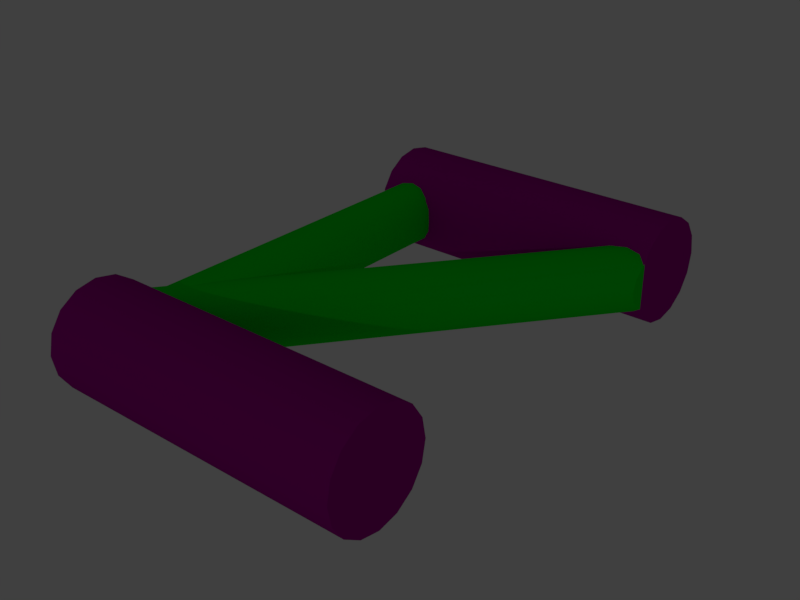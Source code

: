 # Source: mini.blend  (saved by Blender 3.5.10; exported with 4.5.12 LTS)
import bpy
from mathutils import Matrix  # noqa: F401  (used for matrix-valued properties, if any)

bpy.ops.wm.read_factory_settings(use_empty=True)
scene = bpy.context.scene
scene.name = 'Scene'

# ---- collections
col_collection_1 = bpy.data.collections.new('Collection 1'); scene.collection.children.link(col_collection_1)

# ---- materials (node trees are filled in below, after node groups)
mat_track_remap1 = bpy.data.materials.new('Track_Remap1')
mat_track_remap1.alpha_threshold = 0.0
mat_track_remap1.use_transparent_shadow = False
mat_track_remap1.diffuse_color = (0.0, 0.8412, 0.01236, 1.0)
mat_track_remap1.roughness = 0.5
mat_track_remap1.specular_intensity = 1.0
mat_track_remap2 = bpy.data.materials.new('Track_Remap2')
mat_track_remap2.alpha_threshold = 0.0
mat_track_remap2.use_transparent_shadow = False
mat_track_remap2.diffuse_color = (0.4, 0.0, 0.2927, 1.0)
mat_track_remap2.specular_color = (0.9551, 0.0, 0.6483)
mat_track_remap2.roughness = 0.5
mat_track_remap2.specular_intensity = 1.0

# ---- node groups
ng_auto_smooth = bpy.data.node_groups.new('Auto Smooth', 'GeometryNodeTree')
_s = ng_auto_smooth.interface.new_socket(name='Geometry', in_out='OUTPUT', socket_type='NodeSocketGeometry')
_s = ng_auto_smooth.interface.new_socket(name='Geometry', in_out='INPUT', socket_type='NodeSocketGeometry')
_s = ng_auto_smooth.interface.new_socket(name='Angle', in_out='INPUT', socket_type='NodeSocketFloat')
_s.subtype = 'ANGLE'
_s.min_value = 0.0
_s.max_value = 3.142
ng_auto_smooth.is_modifier = True
_N = ng_auto_smooth.nodes; _L = ng_auto_smooth.links
n0 = _N.new('NodeGroupOutput'); n0.name = 'Group Output'; n0.location = (480, -100)
n1 = _N.new('NodeGroupInput'); n1.name = 'Group Input'; n1.location = (-420, -300)
n2 = _N.new('NodeGroupInput'); n2.name = 'Group Input.001'; n2.location = (-60, -100)
n3 = _N.new('GeometryNodeSetShadeSmooth'); n3.name = 'Set Shade Smooth'; n3.location = (120, -100)
n3.domain = 'EDGE'
n4 = _N.new('GeometryNodeSetShadeSmooth'); n4.name = 'Set Shade Smooth.001'; n4.location = (300, -100)
n5 = _N.new('GeometryNodeInputMeshEdgeAngle'); n5.name = 'Edge Angle'; n5.location = (-420, -220)
n6 = _N.new('GeometryNodeInputEdgeSmooth'); n6.name = 'Is Edge Smooth'; n6.location = (-60, -160)
n7 = _N.new('GeometryNodeInputShadeSmooth'); n7.name = 'Is Face Smooth'; n7.location = (-240, -340)
n8 = _N.new('FunctionNodeBooleanMath'); n8.name = 'Boolean Math'; n8.location = (-60, -220)
n9 = _N.new('FunctionNodeCompare'); n9.name = 'Compare'; n9.location = (-240, -180)
n9.operation = 'LESS_EQUAL'
_L.new(n5.outputs[0], n9.inputs[0])
_L.new(n4.outputs[0], n0.inputs[0])
_L.new(n1.outputs[1], n9.inputs[1])
_L.new(n9.outputs[0], n8.inputs[0])
_L.new(n7.outputs[0], n8.inputs[1])
_L.new(n2.outputs[0], n3.inputs[0])
_L.new(n6.outputs[0], n3.inputs[1])
_L.new(n3.outputs[0], n4.inputs[0])
_L.new(n8.outputs[0], n3.inputs[2])
n0.is_active_output = True

# ---- material node trees

# ---- world
world_world = bpy.data.worlds.new('World'); scene.world = world_world
world_world.color = (0.05088, 0.05088, 0.05088)
world_world.use_sun_shadow = False
world_world.sun_shadow_jitter_overblur = 0.0
world_world.cycles.sampling_method = 'MANUAL'

# ---- lights
light_lamp = bpy.data.lights.new('Lamp', 'POINT')
light_lamp.transmission_factor = 0.0
light_lamp.cutoff_distance = 30.0
light_lamp.energy = 100.0
light_lamp.shadow_buffer_clip_start = 1.001
light_lamp.shadow_soft_size = 0.1
light_lamp.shadow_maximum_resolution = 0.006
light_lamp.use_absolute_resolution = True

# ---- meshes
me_mini = bpy.data.meshes.new('mini')
me_mini.from_pydata([(0.1618, -14.0, -0.8132), (0.0, 14.0, 0.0), (0.1618, 14.0, -0.8132), (0.0, -14.0, 0.0), (3.628, -14.0, 1.503), (4.088, 14.0, 0.8132), (3.628, 14.0, 1.503), (4.088, -14.0, 0.8132), (4.25, 14.0, 0.0), (4.25, -14.0, 0.0), (2.938, -14.0, -1.963), (3.628, 14.0, -1.503), (3.628, -14.0, -1.503), (2.938, 14.0, -1.963), (2.938, 14.0, 1.963), (2.938, -14.0, 1.963), (1.312, 14.0, 1.963), (2.125, 14.0, 2.125), (0.6224, 14.0, 1.503), (0.1618, 14.0, 0.8132), (4.088, 14.0, -0.8132), (0.6224, 14.0, -1.503), (1.312, 14.0, -1.963), (2.125, 14.0, -2.125), (4.088, -14.0, -0.8132), (0.6224, -14.0, -1.503), (1.312, -14.0, 1.963), (2.125, -14.0, 2.125), (0.6224, -14.0, 1.503), (0.1618, -14.0, 0.8132), (1.312, -14.0, -1.963), (2.125, -14.0, -2.125)], [], [(0, 1, 2), (1, 0, 3), (4, 5, 6), (5, 4, 7), (7, 8, 5), (8, 7, 9), (10, 11, 12), (11, 10, 13), (14, 4, 6), (4, 14, 15), (14, 16, 17), (6, 16, 14), (6, 18, 16), (5, 18, 6), (5, 19, 18), (8, 19, 5), (8, 1, 19), (20, 1, 8), (20, 2, 1), (11, 2, 20), (11, 21, 2), (13, 21, 11), (13, 22, 21), (22, 13, 23), (24, 11, 20), (11, 24, 12), (25, 2, 21), (2, 25, 0), (26, 15, 27), (28, 15, 26), (28, 4, 15), (29, 4, 28), (29, 7, 4), (3, 7, 29), (3, 9, 7), (0, 9, 3), (0, 24, 9), (25, 24, 0), (25, 12, 24), (30, 12, 25), (30, 10, 12), (10, 30, 31), (18, 26, 16), (26, 18, 28), (25, 22, 30), (22, 25, 21), (29, 18, 19), (18, 29, 28), (31, 13, 10), (13, 31, 23), (9, 20, 8), (20, 9, 24), (16, 27, 17), (27, 16, 26), (17, 15, 14), (15, 17, 27), (3, 19, 1), (19, 3, 29), (30, 23, 31), (23, 30, 22)])
me_mini.polygons.foreach_set('use_smooth', [True] * 60)
_k = set([(0, 3), (0, 25), (1, 2), (1, 19), (2, 21), (3, 29), (4, 7), (4, 15), (5, 6), (5, 8), (6, 14), (7, 9), (8, 20), (9, 24), (10, 12), (10, 31), (11, 13), (11, 20), (12, 24), (13, 23), (14, 17), (15, 27), (16, 17), (16, 18), (18, 19), (21, 22), (22, 23), (25, 30), (26, 27), (26, 28), (28, 29), (30, 31)])
me_mini.attributes.new('sharp_edge', 'BOOLEAN', 'EDGE').data.foreach_set('value', [ (min(e.vertices), max(e.vertices)) in _k for e in me_mini.edges])
me_mini.materials.append(mat_track_remap1)
me_mini.update()
me_mini_001 = bpy.data.meshes.new('mini.001')
me_mini_001.from_pydata([(0.0, -11.53, 2.475), (4.25, -12.66, 3.234), (4.25, -11.53, 2.475), (0.0, -12.66, 3.234), (0.0, -12.66, -3.234), (4.25, -11.53, -2.475), (4.25, -12.66, -3.234), (0.0, -11.53, -2.475), (0.0, -14.0, -3.5), (4.25, -14.0, -3.5), (0.0, -10.77, -1.339), (4.25, -10.77, -1.339), (0.0, -16.47, -2.475), (4.25, -15.34, -3.234), (4.25, -16.47, -2.475), (0.0, -15.34, -3.234), (0.0, -17.23, -1.339), (4.25, -17.5, 0.0), (0.0, -17.5, 0.0), (4.25, -17.23, -1.339), (0.0, -10.5, 0.0), (4.25, -10.5, 0.0), (4.25, -10.77, 1.339), (0.0, -10.77, 1.339), (0.0, -15.34, 3.234), (4.25, -16.47, 2.475), (4.25, -15.34, 3.234), (0.0, -16.47, 2.475), (4.25, -17.23, 1.339), (0.0, -17.23, 1.339), (4.25, -14.0, 3.5), (0.0, -14.0, 3.5), (0.0, 15.34, -3.234), (4.25, 16.47, -2.475), (4.25, 15.34, -3.234), (0.0, 16.47, -2.475), (0.0, 14.0, -3.5), (4.25, 14.0, -3.5), (0.0, 17.23, -1.339), (4.25, 17.23, -1.339), (0.0, 14.0, 3.5), (4.25, 12.66, 3.234), (4.25, 14.0, 3.5), (0.0, 12.66, 3.234), (0.0, 11.53, -2.475), (4.25, 10.77, -1.339), (0.0, 10.77, -1.339), (4.25, 11.53, -2.475), (0.0, 16.47, 2.475), (4.25, 15.34, 3.234), (4.25, 16.47, 2.475), (0.0, 15.34, 3.234), (4.25, 12.66, -3.234), (0.0, 12.66, -3.234), (0.0, 10.5, 0.0), (4.25, 10.77, 1.339), (0.0, 10.77, 1.339), (4.25, 10.5, 0.0), (4.25, 17.5, 0.0), (0.0, 17.23, 1.339), (4.25, 17.23, 1.339), (0.0, 17.5, 0.0), (4.25, 11.53, 2.475), (0.0, 11.53, 2.475)], [], [(0, 1, 2), (1, 0, 3), (4, 5, 6), (5, 4, 7), (8, 6, 9), (6, 8, 4), (5, 10, 11), (10, 5, 7), (12, 13, 14), (13, 12, 15), (16, 17, 18), (17, 16, 19), (11, 20, 21), (20, 11, 10), (15, 9, 13), (9, 15, 8), (22, 0, 2), (0, 22, 23), (24, 25, 26), (25, 24, 27), (18, 28, 29), (28, 18, 17), (3, 30, 1), (30, 3, 31), (12, 19, 16), (19, 12, 14), (10, 23, 20), (7, 23, 10), (7, 0, 23), (4, 0, 7), (4, 3, 0), (8, 3, 4), (8, 31, 3), (15, 31, 8), (15, 24, 31), (12, 24, 15), (12, 27, 24), (16, 27, 12), (16, 29, 27), (29, 16, 18), (21, 23, 22), (23, 21, 20), (22, 11, 21), (2, 11, 22), (2, 5, 11), (1, 5, 2), (1, 6, 5), (30, 6, 1), (30, 9, 6), (26, 9, 30), (26, 13, 9), (25, 13, 26), (25, 14, 13), (28, 14, 25), (28, 19, 14), (19, 28, 17), (31, 26, 30), (26, 31, 24), (29, 25, 27), (25, 29, 28), (32, 33, 34), (33, 32, 35), (36, 34, 37), (34, 36, 32), (33, 38, 39), (38, 33, 35), (40, 41, 42), (41, 40, 43), (44, 45, 46), (45, 44, 47), (48, 49, 50), (49, 48, 51), (44, 52, 47), (52, 44, 53), (54, 55, 56), (55, 54, 57), (58, 59, 60), (59, 58, 61), (53, 37, 52), (37, 53, 36), (43, 62, 41), (62, 43, 63), (46, 57, 54), (57, 46, 45), (51, 42, 49), (42, 51, 40), (39, 61, 58), (61, 39, 38), (60, 48, 50), (48, 60, 59), (60, 39, 58), (50, 39, 60), (50, 33, 39), (49, 33, 50), (49, 34, 33), (42, 34, 49), (42, 37, 34), (41, 37, 42), (41, 52, 37), (62, 52, 41), (62, 47, 52), (55, 47, 62), (55, 45, 47), (45, 55, 57), (56, 62, 63), (62, 56, 55), (38, 59, 61), (35, 59, 38), (35, 48, 59), (32, 48, 35), (32, 51, 48), (36, 51, 32), (36, 40, 51), (53, 40, 36), (53, 43, 40), (44, 43, 53), (44, 63, 43), (46, 63, 44), (46, 56, 63), (56, 46, 54)])
me_mini_001.polygons.foreach_set('use_smooth', [True] * 120)
me_mini_001.materials.append(mat_track_remap2)
me_mini_001.update()
me_mini_002 = bpy.data.meshes.new('mini.002')
me_mini_002.from_pydata([(0.0, 0.3803, 0.08167), (0.6847, 0.4178, 0.1067), (0.6847, 0.3803, 0.08167), (0.0, 0.4178, 0.1067), (0.0, 0.4178, -0.1067), (0.6847, 0.3803, -0.08167), (0.6847, 0.4178, -0.1067), (0.0, 0.3803, -0.08167), (0.0, 0.462, -0.1155), (0.6847, 0.462, -0.1155), (0.6665, 0.369, -0.06479), (0.6351, 0.3726, -0.07012), (0.6847, 0.3602, -0.05152), (0.5613, 0.3589, -0.04959), (0.5982, 0.369, -0.06479), (0.0, 0.3553, -0.0442), (0.0, 0.5437, -0.08167), (0.6847, 0.5062, -0.1067), (0.6847, 0.5437, -0.08167), (0.0, 0.5062, -0.1067), (0.0, 0.5687, -0.0442), (0.6847, 0.5775, 0.0), (0.0, 0.5775, 0.0), (0.6847, 0.5687, -0.0442), (0.5254, 0.3465, 0.0), (0.5364, 0.3518, -0.02684), (0.0, 0.3465, 0.0), (0.6351, 0.3726, 0.07012), (0.6665, 0.369, 0.06479), (0.6847, 0.3602, 0.05152), (0.5982, 0.369, 0.06479), (0.5613, 0.3589, 0.04959), (0.0, 0.3553, 0.0442), (0.0, 0.5062, 0.1067), (0.6847, 0.5437, 0.08167), (0.6847, 0.5062, 0.1067), (0.0, 0.5437, 0.08167), (0.6847, 0.5687, 0.0442), (0.0, 0.5687, 0.0442), (0.6847, 0.462, 0.1155), (0.0, 0.462, 0.1155), (0.5364, 0.3518, 0.02684), (0.0, -0.5062, -0.1067), (0.6847, -0.5437, -0.08167), (0.6847, -0.5062, -0.1067), (0.0, -0.5437, -0.08167), (0.0, -0.462, -0.1155), (0.6847, -0.462, -0.1155), (0.0, -0.5687, -0.0442), (0.6847, -0.5687, -0.0442), (0.0, -0.462, 0.1155), (0.6847, -0.4178, 0.1067), (0.6847, -0.462, 0.1155), (0.0, -0.4178, 0.1067), (0.01828, -0.369, -0.06479), (0.0, -0.3803, -0.08167), (0.04961, -0.3726, -0.07012), (0.0, -0.3602, -0.05152), (0.6847, -0.3803, -0.08167), (0.1235, -0.3589, -0.04959), (0.08654, -0.369, -0.06479), (0.6847, -0.3553, -0.0442), (0.0, -0.5437, 0.08167), (0.6847, -0.5062, 0.1067), (0.6847, -0.5437, 0.08167), (0.0, -0.5062, 0.1067), (0.6847, -0.4178, -0.1067), (0.0, -0.4178, -0.1067), (0.1483, -0.3518, 0.02684), (0.6847, -0.3553, 0.0442), (0.1235, -0.3589, 0.04959), (0.1593, -0.3465, 0.0), (0.6847, -0.3465, 0.0), (0.6847, -0.5775, 0.0), (0.0, -0.5687, 0.0442), (0.6847, -0.5687, 0.0442), (0.0, -0.5775, 0.0), (0.6847, -0.3803, 0.08167), (0.0, -0.3803, 0.08167), (0.1483, -0.3518, -0.02684), (0.04961, -0.3726, 0.07012), (0.01828, -0.369, 0.06479), (0.0, -0.3602, 0.05152), (0.08654, -0.369, 0.06479), (0.6847, 0.3309, 0.02684), (0.6847, 0.3222, 0.0), (0.6847, 0.3309, -0.02684), (0.0, -0.3222, 0.0), (0.6847, 0.3555, -0.04959), (0.0, -0.3555, 0.04959), (0.0, -0.3555, -0.04959), (0.0, -0.3309, 0.02684), (0.0, -0.3309, -0.02684), (0.6847, 0.3555, 0.04959)], [], [(0, 2, 1), (1, 3, 0), (4, 6, 5), (5, 7, 4), (8, 9, 6), (6, 4, 8), (10, 11, 5), (5, 12, 10), (7, 14, 13), (5, 11, 14), (14, 7, 5), (13, 15, 7), (16, 18, 17), (17, 19, 16), (20, 22, 21), (21, 23, 20), (15, 25, 24), (15, 13, 25), (24, 26, 15), (19, 17, 9), (9, 8, 19), (2, 27, 28), (28, 29, 2), (30, 27, 2), (2, 0, 30), (31, 30, 0), (0, 32, 31), (33, 35, 34), (34, 36, 33), (22, 38, 37), (37, 21, 22), (3, 1, 39), (39, 40, 3), (16, 20, 23), (23, 18, 16), (41, 31, 32), (24, 41, 32), (32, 26, 24), (40, 39, 35), (35, 33, 40), (38, 36, 34), (34, 37, 38), (42, 44, 43), (43, 45, 42), (46, 47, 44), (44, 42, 46), (43, 49, 48), (48, 45, 43), (50, 52, 51), (51, 53, 50), (54, 56, 55), (55, 57, 54), (58, 60, 59), (55, 56, 60), (60, 58, 55), (59, 61, 58), (62, 64, 63), (63, 65, 62), (55, 58, 66), (66, 67, 55), (68, 70, 69), (71, 68, 69), (69, 72, 71), (73, 75, 74), (74, 76, 73), (67, 66, 47), (47, 46, 67), (53, 51, 77), (77, 78, 53), (61, 79, 71), (61, 59, 79), (71, 72, 61), (65, 63, 52), (52, 50, 65), (49, 73, 76), (76, 48, 49), (75, 64, 62), (62, 74, 75), (78, 80, 81), (81, 82, 78), (83, 80, 78), (78, 77, 83), (70, 83, 77), (77, 69, 70), (68, 71, 84), (85, 84, 71), (86, 71, 79), (27, 81, 80), (87, 24, 25), (81, 27, 30), (79, 88, 86), (81, 30, 31), (89, 82, 81), (81, 31, 89), (71, 86, 85), (10, 12, 88), (10, 88, 59), (59, 60, 10), (90, 25, 13), (91, 89, 41), (87, 91, 41), (41, 24, 87), (28, 80, 83), (80, 28, 27), (88, 79, 59), (25, 92, 87), (60, 56, 10), (11, 10, 56), (13, 14, 54), (90, 13, 54), (54, 57, 90), (31, 41, 89), (25, 90, 92), (56, 54, 11), (70, 68, 93), (93, 29, 28), (70, 93, 28), (28, 83, 70), (14, 11, 54), (84, 93, 68), (84, 85, 86), (84, 86, 93), (88, 93, 86), (93, 88, 29), (12, 29, 88), (1, 2, 29), (39, 1, 29), (35, 39, 29), (12, 5, 6), (29, 12, 35), (12, 6, 9), (17, 35, 12), (12, 9, 17), (34, 35, 17), (34, 17, 18), (37, 34, 18), (37, 18, 23), (23, 21, 37), (75, 73, 49), (64, 75, 49), (64, 49, 43), (63, 64, 43), (63, 43, 44), (52, 63, 44), (52, 44, 47), (51, 52, 47), (51, 47, 66), (77, 51, 66), (77, 66, 58), (69, 77, 58), (69, 58, 61), (61, 72, 69), (48, 76, 74), (45, 48, 74), (45, 74, 62), (42, 45, 62), (42, 62, 65), (57, 46, 42), (42, 65, 57), (57, 67, 46), (82, 57, 65), (57, 55, 67), (65, 50, 82), (50, 53, 82), (53, 78, 82), (57, 82, 90), (89, 90, 82), (92, 90, 89), (92, 89, 91), (87, 92, 91), (15, 26, 32), (7, 15, 32), (7, 32, 0), (4, 7, 0), (4, 0, 3), (8, 4, 3), (8, 3, 40), (19, 8, 40), (19, 40, 33), (16, 19, 33), (16, 33, 36), (20, 16, 36), (20, 36, 38), (38, 22, 20)])
me_mini_002.polygons.foreach_set('use_smooth', [True] * 184)
me_mini_002.polygons.foreach_set('material_index', [1, 1, 1, 1, 1, 1, 1, 1, 1, 1, 1, 1, 1, 1, 1, 1, 1, 1, 1, 1, 1, 1, 1, 1, 1, 1, 1, 1, 1, 1, 1, 1, 1, 1, 1, 1, 1, 1, 1, 1, 1, 1, 1, 1, 1, 1, 1, 1, 1, 1, 1, 1, 1, 1, 1, 1, 1, 1, 1, 1, 1, 1, 1, 1, 1, 1, 1, 1, 1, 1, 1, 1, 1, 1, 1, 1, 1, 1, 1, 1, 1, 1, 1, 1, 0, 0, 0, 0, 0, 0, 0, 0, 1, 0, 0, 1, 0, 0, 0, 0, 0, 0, 0, 0, 0, 0, 0, 0, 0, 0, 1, 0, 0, 0, 0, 1, 0, 0, 0, 0, 0, 0, 0, 0, 0, 1, 1, 1, 1, 1, 1, 1, 1, 1, 1, 1, 1, 1, 1, 1, 1, 1, 1, 1, 1, 1, 1, 1, 1, 1, 1, 1, 1, 1, 1, 1, 1, 1, 1, 1, 1, 1, 1, 1, 1, 0, 0, 0, 0, 0, 1, 1, 1, 1, 1, 1, 1, 1, 1, 1, 1, 1, 1, 1])
_k = set([(54, 56), (54, 57), (56, 60), (59, 60), (59, 79), (68, 70), (68, 71), (70, 83), (71, 79), (80, 81), (80, 83), (81, 82)])
me_mini_002.attributes.new('sharp_edge', 'BOOLEAN', 'EDGE').data.foreach_set('value', [ (min(e.vertices), max(e.vertices)) in _k for e in me_mini_002.edges])
me_mini_002.materials.append(mat_track_remap1)
me_mini_002.materials.append(mat_track_remap2)
me_mini_002.update()

# ---- objects
ob_mini = bpy.data.objects.new('mini', me_mini)
ob_mini_001 = bpy.data.objects.new('mini.001', me_mini_001)
ob_mini_002 = bpy.data.objects.new('mini.002', me_mini_002)
ob_lamp = bpy.data.objects.new('Lamp', light_lamp)

# ---- transforms, parenting, visibility, modifiers, constraints
ob_mini.location = (0.0, 0.0, 0.0)
ob_mini.scale = (0.033, 0.033, 0.033)
_m = ob_mini.modifiers.new('Auto Smooth', 'NODES')
_m.node_group = ng_auto_smooth
_gi = [s.identifier for s in ng_auto_smooth.interface.items_tree if s.item_type == 'SOCKET' and s.in_out == 'INPUT']
_m[_gi[1]] = 0.5236  # Angle
ob_mini_001.location = (0.0, 0.0, 0.0)
ob_mini_001.scale = (0.033, 0.033, 0.033)
_m = ob_mini_001.modifiers.new('Auto Smooth', 'NODES')
_m.node_group = ng_auto_smooth
_gi = [s.identifier for s in ng_auto_smooth.interface.items_tree if s.item_type == 'SOCKET' and s.in_out == 'INPUT']
_m[_gi[1]] = 0.5236  # Angle
ob_mini_002.location = (0.0, 0.0, 0.0)
_m = ob_mini_002.modifiers.new('Auto Smooth', 'NODES')
_m.node_group = ng_auto_smooth
_gi = [s.identifier for s in ng_auto_smooth.interface.items_tree if s.item_type == 'SOCKET' and s.in_out == 'INPUT']
_m[_gi[1]] = 0.5236  # Angle
ob_lamp.location = (3.8, -11.31, 4.146)
ob_lamp.rotation_euler = (0.6503, 0.05522, 1.866)
ob_lamp.lock_rotations_4d = False
ob_lamp.empty_display_type = 'ARROWS'
ob_lamp.color = (0.0, 0.0, 0.0, 0.0)
ob_lamp.lineart.crease_threshold = 0.0

# ---- collection membership
scene.collection.objects.link(ob_mini)
scene.collection.objects.link(ob_mini_001)
scene.collection.objects.link(ob_mini_002)
col_collection_1.objects.link(ob_lamp)

# ---- scene / render settings (as saved in the file)
scene.frame_start = 2; scene.frame_end = 250; scene.frame_set(92)
scene.render.engine = 'BLENDER_EEVEE_NEXT'
scene.render.resolution_x = 800
scene.render.resolution_y = 600
scene.render.resolution_percentage = 50
scene.render.dither_intensity = 0.0
scene.cycles.use_denoising = False
scene.cycles.samples = 128
scene.cycles.sampling_pattern = 'TABULATED_SOBOL'
scene.cycles.use_adaptive_sampling = False
scene.cycles.use_light_tree = False
scene.cycles.blur_glossy = 0.0
scene.cycles.sample_clamp_indirect = 0.0
scene.view_settings.view_transform = 'Standard'
bpy.context.view_layer.update()

# ---- added for rendering (the .blend has no active camera): camera
cam_auto = bpy.data.cameras.new('AutoCamera')
cam_auto.lens = 50.0
cam_auto.sensor_width = 36.0
cam_auto.clip_end = 1000.0
ob_auto_camera = bpy.data.objects.new('AutoCamera', cam_auto)
scene.collection.objects.link(ob_auto_camera)
ob_auto_camera.location = (1.60295, -1.51269, 1.00846)
ob_auto_camera.rotation_euler = (1.09748, -7.21219e-08, 0.694738)
scene.camera = ob_auto_camera
bpy.context.view_layer.update()
